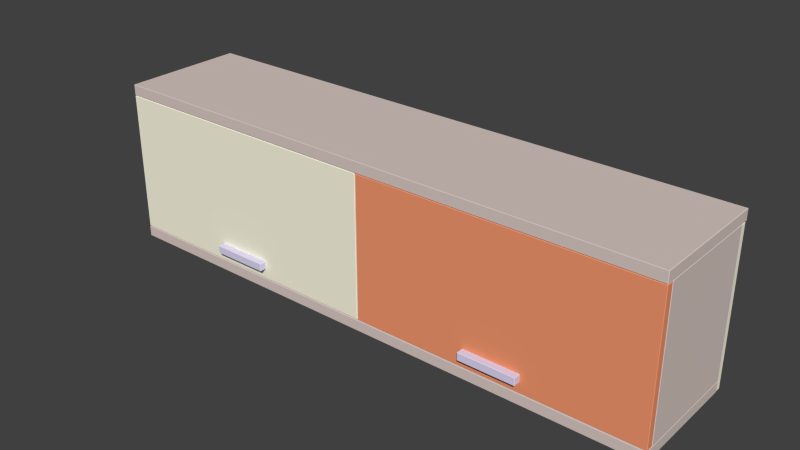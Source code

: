 # Source: ShelfTopBiColor2.blend  (saved by Blender 2.77.0; exported with 4.5.12 LTS)
import bpy
from mathutils import Matrix  # noqa: F401  (used for matrix-valued properties, if any)

bpy.ops.wm.read_factory_settings(use_empty=True)
scene = bpy.context.scene
scene.name = 'Scene'

# ---- collections
col_collection_1 = bpy.data.collections.new('Collection 1'); scene.collection.children.link(col_collection_1)

# ---- materials (node trees are filled in below, after node groups)
mat_st_wood = bpy.data.materials.new('st wood')
mat_st_wood.alpha_threshold = 0.0
mat_st_wood.use_transparent_shadow = False
mat_st_wood.diffuse_color = (0.7098, 0.5961, 0.5608, 1.0)
mat_st_wood.specular_color = (0.898, 0.898, 0.898)
mat_st_wood.roughness = 0.5
mat_st_wood.line_color = (0.0, 0.0, 0.0, 1.0)
mat_w_white = bpy.data.materials.new('w white')
mat_w_white.alpha_threshold = 0.0
mat_w_white.use_transparent_shadow = False
mat_w_white.diffuse_color = (0.9804, 0.9529, 0.7686, 1.0)
mat_w_white.specular_color = (0.898, 0.898, 0.898)
mat_w_white.roughness = 0.5
mat_w_white.line_color = (0.0, 0.0, 0.0, 1.0)
mat_standart_metal = bpy.data.materials.new('standart metal')
mat_standart_metal.alpha_threshold = 0.0
mat_standart_metal.use_transparent_shadow = False
mat_standart_metal.diffuse_color = (0.7373, 0.6941, 0.9098, 1.0)
mat_standart_metal.specular_color = (0.898, 0.898, 0.898)
mat_standart_metal.roughness = 0.5
mat_standart_metal.line_color = (0.0, 0.0, 0.0, 1.0)
mat_wood_ora = bpy.data.materials.new('wood_ora')
mat_wood_ora.alpha_threshold = 0.0
mat_wood_ora.use_transparent_shadow = False
mat_wood_ora.diffuse_color = (0.9059, 0.3137, 0.1569, 1.0)
mat_wood_ora.specular_color = (0.898, 0.898, 0.898)
mat_wood_ora.roughness = 0.5
mat_wood_ora.line_color = (0.0, 0.0, 0.0, 1.0)

# ---- material node trees

# ---- world
world_world = bpy.data.worlds.new('World'); scene.world = world_world
world_world.color = (0.05088, 0.05088, 0.05088)
world_world.use_sun_shadow = False
world_world.sun_shadow_jitter_overblur = 0.0
world_world.cycles.sampling_method = 'NONE'
world_world.cycles.sample_map_resolution = 256

# ---- meshes
me_box130 = bpy.data.meshes.new('Box130')
me_box130.from_pydata([(-155.0, -183.7, -7.0), (155.0, -182.7, -8.0), (-156.0, 182.7, -7.0), (155.0, 182.7, -8.0), (-155.0, -183.7, 7.0), (156.0, -182.7, 7.0), (-156.0, 182.7, 7.0), (155.0, 183.7, 7.0), (-156.0, -182.7, -7.0), (-155.0, -182.7, -8.0), (156.0, -182.7, -7.0), (155.0, -183.7, -7.0), (-155.0, 183.7, -7.0), (-155.0, 182.7, -8.0), (155.0, 183.7, -7.0), (156.0, 182.7, -7.0), (-155.0, -182.7, 8.0), (-156.0, -182.7, 7.0), (155.0, -182.7, 8.0), (155.0, -183.7, 7.0), (-155.0, 182.7, 8.0), (-155.0, 183.7, 7.0), (155.0, 182.7, 8.0), (156.0, 182.7, 7.0), (-155.0, -183.7, -7.0), (-155.0, -182.7, -8.0), (155.0, -182.7, -8.0), (155.0, -183.7, -7.0), (-155.0, 183.7, -7.0), (-155.0, 182.7, -8.0), (155.0, 182.7, -8.0), (155.0, 183.7, -7.0), (-155.0, -183.7, 7.0), (-155.0, -182.7, 8.0), (155.0, -182.7, 8.0), (155.0, -183.7, 7.0), (-155.0, 182.7, 8.0), (-155.0, 183.7, 7.0), (155.0, 183.7, 7.0), (155.0, 182.7, 8.0), (-155.0, 182.7, -8.0), (-155.0, 182.7, -8.0), (-155.0, -182.7, -8.0), (-155.0, 183.7, -7.0), (155.0, 183.7, -7.0), (-155.0, 183.7, -7.0), (155.0, -182.7, -8.0), (155.0, -182.7, -8.0), (155.0, 182.7, -8.0), (155.0, -183.7, -7.0), (-155.0, -183.7, -7.0), (155.0, -183.7, -7.0), (-155.0, -183.7, 7.0), (155.0, -183.7, 7.0), (-155.0, -183.7, 7.0), (155.0, 182.7, 8.0), (155.0, 182.7, 8.0), (155.0, -182.7, 8.0), (155.0, 183.7, 7.0), (-155.0, 183.7, 7.0), (155.0, 183.7, 7.0), (-155.0, -182.7, 8.0), (-155.0, -182.7, 8.0), (-155.0, 182.7, 8.0), (155.0, -183.7, 7.0), (155.0, -183.7, 7.0), (155.0, -183.7, -7.0), (-155.0, -183.7, -7.0), (-155.0, -183.7, -7.0), (-155.0, -183.7, 7.0), (155.0, 183.7, -7.0), (155.0, 183.7, 7.0), (155.0, 183.7, -7.0), (-155.0, 183.7, 7.0), (-155.0, 183.7, 7.0), (-155.0, 183.7, -7.0)], [], [(13, 3, 1), (1, 9, 13), (18, 22, 20), (20, 16, 18), (11, 19, 4), (4, 0, 11), (15, 23, 5), (5, 10, 15), (12, 21, 7), (7, 14, 12), (8, 17, 6), (6, 2, 8), (24, 8, 25), (26, 10, 27), (2, 28, 29), (30, 31, 15), (32, 33, 17), (5, 34, 35), (6, 36, 37), (38, 39, 23), (8, 2, 40), (41, 42, 8), (43, 44, 3), (3, 13, 45), (15, 10, 46), (47, 48, 15), (49, 50, 9), (9, 1, 51), (52, 53, 18), (18, 16, 54), (5, 23, 55), (56, 57, 5), (58, 59, 20), (20, 22, 60), (6, 17, 61), (62, 63, 6), (10, 5, 64), (65, 66, 10), (17, 8, 67), (68, 69, 17), (70, 71, 23), (23, 15, 72), (2, 6, 73), (74, 75, 2)])
_uv = me_box130.uv_layers.new(name='UVMap')
_uv.uv.foreach_set('vector', [0.3762, 1.983, -2.575, 1.983, -2.575, -0.7326, -2.575, -0.7326, 0.3762, -0.7326, 0.3762, 1.983, 3.575, -0.7333, 3.575, 1.982, 0.6238, 1.982, 0.6238, 1.982, 0.6238, -0.7333, 3.575, -0.7333, 3.575, -5.285, 3.575, -5.156, 0.6238, -5.156, 0.6238, -5.156, 0.6238, -5.285, 3.575, -5.285, 1.983, -5.277, 1.982, -5.147, -0.7333, -5.156, -0.7333, -5.156, -0.7327, -5.285, 1.983, -5.277, 0.3762, -5.277, 0.3762, -5.147, -2.575, -5.147, -2.575, -5.147, -2.575, -5.277, 0.3762, -5.277, 1.733, -5.285, 1.733, -5.156, -0.982, -5.147, -0.982, -5.147, -0.9827, -5.277, 1.733, -5.285, 1.74, -5.285, 1.733, -5.285, 1.733, -5.295, -0.7326, -5.295, -0.7327, -5.285, -0.7401, -5.285, -0.9827, -5.277, -0.9901, -5.277, -0.9827, -5.286, 1.983, -5.286, 1.99, -5.277, 1.983, -5.277, 1.741, -5.156, 1.733, -5.147, 1.733, -5.156, -0.7333, -5.156, -0.7333, -5.147, -0.7407, -5.156, -0.982, -5.147, -0.982, -5.138, -0.9894, -5.147, 1.989, -5.147, 1.982, -5.138, 1.982, -5.147, 1.733, -5.285, -0.9827, -5.277, -0.9827, -5.286, -0.9827, -5.286, 1.733, -5.295, 1.733, -5.285, 0.3762, 1.99, -2.575, 1.99, -2.575, 1.983, -2.575, 1.983, 0.3762, 1.983, 0.3762, 1.99, 1.983, -5.277, -0.7327, -5.285, -0.7326, -5.295, -0.7326, -5.295, 1.983, -5.286, 1.983, -5.277, -2.575, -0.7401, 0.3762, -0.7401, 0.3762, -0.7326, 0.3762, -0.7326, -2.575, -0.7326, -2.575, -0.7401, 0.6238, -0.7407, 3.575, -0.7407, 3.575, -0.7333, 3.575, -0.7333, 0.6238, -0.7333, 0.6238, -0.7407, -0.7333, -5.156, 1.982, -5.147, 1.982, -5.138, 1.982, -5.138, -0.7333, -5.147, -0.7333, -5.156, 3.575, 1.989, 0.6238, 1.989, 0.6238, 1.982, 0.6238, 1.982, 3.575, 1.982, 3.575, 1.989, -0.982, -5.147, 1.733, -5.156, 1.733, -5.147, 1.733, -5.147, -0.982, -5.138, -0.982, -5.147, -0.7327, -5.285, -0.7333, -5.156, -0.7407, -5.156, -0.7407, -5.156, -0.7401, -5.285, -0.7327, -5.285, 1.733, -5.156, 1.733, -5.285, 1.74, -5.285, 1.74, -5.285, 1.741, -5.156, 1.733, -5.156, 1.99, -5.277, 1.989, -5.147, 1.982, -5.147, 1.982, -5.147, 1.983, -5.277, 1.99, -5.277, -0.9827, -5.277, -0.982, -5.147, -0.9894, -5.147, -0.9894, -5.147, -0.9901, -5.277, -0.9827, -5.277])
me_box130.materials.append(mat_st_wood)
me_box130.use_remesh_preserve_volume = False
me_box130.use_remesh_preserve_attributes = False
me_box130.use_mirror_vertex_groups = False
me_box130.update()
me_box129 = bpy.data.meshes.new('Box129')
me_box129.from_pydata([(-155.0, -183.7, -7.0), (155.0, -182.7, -8.0), (-156.0, 182.7, -7.0), (155.0, 182.7, -8.0), (-155.0, -183.7, 7.0), (156.0, -182.7, 7.0), (-156.0, 182.7, 7.0), (155.0, 183.7, 7.0), (-156.0, -182.7, -7.0), (-155.0, -182.7, -8.0), (156.0, -182.7, -7.0), (155.0, -183.7, -7.0), (-155.0, 183.7, -7.0), (-155.0, 182.7, -8.0), (155.0, 183.7, -7.0), (156.0, 182.7, -7.0), (-155.0, -182.7, 8.0), (-156.0, -182.7, 7.0), (155.0, -182.7, 8.0), (155.0, -183.7, 7.0), (-155.0, 182.7, 8.0), (-155.0, 183.7, 7.0), (155.0, 182.7, 8.0), (156.0, 182.7, 7.0), (-155.0, -183.7, -7.0), (-155.0, -182.7, -8.0), (155.0, -182.7, -8.0), (155.0, -183.7, -7.0), (-155.0, 183.7, -7.0), (-155.0, 182.7, -8.0), (155.0, 182.7, -8.0), (155.0, 183.7, -7.0), (-155.0, -183.7, 7.0), (-155.0, -182.7, 8.0), (155.0, -182.7, 8.0), (155.0, -183.7, 7.0), (-155.0, 182.7, 8.0), (-155.0, 183.7, 7.0), (155.0, 183.7, 7.0), (155.0, 182.7, 8.0), (-155.0, 182.7, -8.0), (-155.0, 182.7, -8.0), (-155.0, -182.7, -8.0), (-155.0, 183.7, -7.0), (155.0, 183.7, -7.0), (-155.0, 183.7, -7.0), (155.0, -182.7, -8.0), (155.0, -182.7, -8.0), (155.0, 182.7, -8.0), (155.0, -183.7, -7.0), (-155.0, -183.7, -7.0), (155.0, -183.7, -7.0), (-155.0, -183.7, 7.0), (155.0, -183.7, 7.0), (-155.0, -183.7, 7.0), (155.0, 182.7, 8.0), (155.0, 182.7, 8.0), (155.0, -182.7, 8.0), (155.0, 183.7, 7.0), (-155.0, 183.7, 7.0), (155.0, 183.7, 7.0), (-155.0, -182.7, 8.0), (-155.0, -182.7, 8.0), (-155.0, 182.7, 8.0), (155.0, -183.7, 7.0), (155.0, -183.7, 7.0), (155.0, -183.7, -7.0), (-155.0, -183.7, -7.0), (-155.0, -183.7, -7.0), (-155.0, -183.7, 7.0), (155.0, 183.7, -7.0), (155.0, 183.7, 7.0), (155.0, 183.7, -7.0), (-155.0, 183.7, 7.0), (-155.0, 183.7, 7.0), (-155.0, 183.7, -7.0)], [], [(13, 3, 1), (1, 9, 13), (18, 22, 20), (20, 16, 18), (11, 19, 4), (4, 0, 11), (15, 23, 5), (5, 10, 15), (12, 21, 7), (7, 14, 12), (8, 17, 6), (6, 2, 8), (24, 8, 25), (26, 10, 27), (2, 28, 29), (30, 31, 15), (32, 33, 17), (5, 34, 35), (6, 36, 37), (38, 39, 23), (8, 2, 40), (41, 42, 8), (43, 44, 3), (3, 13, 45), (15, 10, 46), (47, 48, 15), (49, 50, 9), (9, 1, 51), (52, 53, 18), (18, 16, 54), (5, 23, 55), (56, 57, 5), (58, 59, 20), (20, 22, 60), (6, 17, 61), (62, 63, 6), (10, 5, 64), (65, 66, 10), (17, 8, 67), (68, 69, 17), (70, 71, 23), (23, 15, 72), (2, 6, 73), (74, 75, 2)])
_uv = me_box129.uv_layers.new(name='UVMap')
_uv.uv.foreach_set('vector', [0.3762, 1.927, -2.575, 1.927, -2.575, -0.7885, -2.575, -0.7885, 0.3762, -0.7885, 0.3762, 1.927, 3.575, -0.7892, 3.575, 1.926, 0.6238, 1.926, 0.6238, 1.926, 0.6238, -0.7892, 3.575, -0.7892, 3.575, 6.148, 3.575, 6.277, 0.6238, 6.277, 0.6238, 6.277, 0.6238, 6.148, 3.575, 6.148, 1.927, 6.157, 1.926, 6.286, -0.7892, 6.277, -0.7892, 6.277, -0.7886, 6.148, 1.927, 6.157, 0.3762, 6.157, 0.3762, 6.286, -2.575, 6.286, -2.575, 6.286, -2.575, 6.157, 0.3762, 6.157, 1.789, 6.148, 1.789, 6.277, -0.9261, 6.286, -0.9261, 6.286, -0.9267, 6.157, 1.789, 6.148, 1.796, 6.148, 1.789, 6.148, 1.789, 6.139, -0.7885, 6.139, -0.7886, 6.148, -0.796, 6.148, -0.9267, 6.157, -0.9342, 6.157, -0.9268, 6.147, 1.927, 6.147, 1.934, 6.157, 1.927, 6.157, 1.797, 6.277, 1.789, 6.287, 1.789, 6.277, -0.7892, 6.277, -0.7892, 6.287, -0.7966, 6.277, -0.9261, 6.286, -0.9261, 6.295, -0.9335, 6.286, 1.934, 6.286, 1.926, 6.295, 1.926, 6.286, 1.789, 6.148, -0.9267, 6.157, -0.9268, 6.147, -0.9268, 6.147, 1.789, 6.139, 1.789, 6.148, 0.3762, 1.934, -2.575, 1.934, -2.575, 1.927, -2.575, 1.927, 0.3762, 1.927, 0.3762, 1.934, 1.927, 6.157, -0.7886, 6.148, -0.7885, 6.139, -0.7885, 6.139, 1.927, 6.147, 1.927, 6.157, -2.575, -0.796, 0.3762, -0.796, 0.3762, -0.7885, 0.3762, -0.7885, -2.575, -0.7885, -2.575, -0.796, 0.6238, -0.7966, 3.575, -0.7966, 3.575, -0.7892, 3.575, -0.7892, 0.6238, -0.7892, 0.6238, -0.7966, -0.7892, 6.277, 1.926, 6.286, 1.926, 6.295, 1.926, 6.295, -0.7892, 6.287, -0.7892, 6.277, 3.575, 1.934, 0.6238, 1.934, 0.6238, 1.926, 0.6238, 1.926, 3.575, 1.926, 3.575, 1.934, -0.9261, 6.286, 1.789, 6.277, 1.789, 6.287, 1.789, 6.287, -0.9261, 6.295, -0.9261, 6.286, -0.7886, 6.148, -0.7892, 6.277, -0.7966, 6.277, -0.7966, 6.277, -0.796, 6.148, -0.7886, 6.148, 1.789, 6.277, 1.789, 6.148, 1.796, 6.148, 1.796, 6.148, 1.797, 6.277, 1.789, 6.277, 1.934, 6.157, 1.934, 6.286, 1.926, 6.286, 1.926, 6.286, 1.927, 6.157, 1.934, 6.157, -0.9267, 6.157, -0.9261, 6.286, -0.9335, 6.286, -0.9335, 6.286, -0.9342, 6.157, -0.9267, 6.157])
me_box129.materials.append(mat_st_wood)
me_box129.use_remesh_preserve_volume = False
me_box129.use_remesh_preserve_attributes = False
me_box129.use_mirror_vertex_groups = False
me_box129.update()
me_box127 = bpy.data.meshes.new('Box127')
me_box127.from_pydata([(-312.0, -8.0, -323.0), (312.0, -7.0, -324.0), (-313.0, 7.0, -323.0), (312.0, 7.0, -324.0), (-312.0, -8.0, 323.0), (313.0, -7.0, 323.0), (-313.0, 7.0, 323.0), (312.0, 8.0, 323.0), (-313.0, -7.0, -323.0), (-312.0, -7.0, -324.0), (313.0, -7.0, -323.0), (312.0, -8.0, -323.0), (-312.0, 8.0, -323.0), (-312.0, 7.0, -324.0), (312.0, 8.0, -323.0), (313.0, 7.0, -323.0), (-312.0, -7.0, 324.0), (-313.0, -7.0, 323.0), (312.0, -7.0, 324.0), (312.0, -8.0, 323.0), (-312.0, 7.0, 324.0), (-312.0, 8.0, 323.0), (312.0, 7.0, 324.0), (313.0, 7.0, 323.0), (-313.0, -7.0, -323.0), (-312.0, -7.0, -324.0), (312.0, -7.0, -324.0), (313.0, -7.0, -323.0), (-313.0, 7.0, -323.0), (-312.0, 7.0, -324.0), (312.0, 7.0, -324.0), (313.0, 7.0, -323.0), (-312.0, -7.0, 324.0), (-313.0, -7.0, 323.0), (313.0, -7.0, 323.0), (312.0, -7.0, 324.0), (-313.0, 7.0, 323.0), (-312.0, 7.0, 324.0), (312.0, 7.0, 324.0), (313.0, 7.0, 323.0), (-313.0, -7.0, -323.0), (-313.0, 7.0, -323.0), (-313.0, 7.0, -323.0), (-312.0, 7.0, -324.0), (312.0, 7.0, -324.0), (-312.0, 7.0, -324.0), (313.0, 7.0, -323.0), (313.0, -7.0, -323.0), (313.0, -7.0, -323.0), (312.0, -7.0, -324.0), (-312.0, -7.0, -324.0), (312.0, -7.0, -324.0), (-312.0, -7.0, 324.0), (312.0, -7.0, 324.0), (-312.0, -7.0, 324.0), (313.0, -7.0, 323.0), (313.0, 7.0, 323.0), (313.0, 7.0, 323.0), (312.0, 7.0, 324.0), (-312.0, 7.0, 324.0), (312.0, 7.0, 324.0), (-313.0, 7.0, 323.0), (-313.0, -7.0, 323.0), (-313.0, -7.0, 323.0), (313.0, -7.0, -323.0), (313.0, -7.0, 323.0), (313.0, -7.0, 323.0), (-313.0, -7.0, 323.0), (-313.0, -7.0, -323.0), (-313.0, -7.0, -323.0), (313.0, 7.0, -323.0), (313.0, 7.0, 323.0), (313.0, 7.0, -323.0), (-313.0, 7.0, -323.0), (-313.0, 7.0, 323.0), (-313.0, 7.0, 323.0)], [], [(3, 1, 9), (9, 13, 3), (22, 20, 16), (16, 18, 22), (0, 19, 4), (0, 11, 19), (23, 5, 10), (10, 15, 23), (21, 7, 14), (14, 12, 21), (17, 6, 2), (2, 8, 17), (0, 24, 25), (26, 27, 11), (28, 12, 29), (30, 14, 31), (4, 32, 33), (34, 35, 19), (36, 37, 21), (7, 38, 39), (9, 40, 41), (42, 13, 9), (43, 12, 14), (14, 44, 45), (3, 46, 47), (48, 1, 3), (0, 49, 11), (0, 50, 51), (52, 4, 19), (19, 53, 54), (18, 55, 56), (57, 22, 18), (58, 7, 21), (21, 59, 60), (20, 61, 62), (63, 16, 20), (11, 64, 65), (66, 19, 11), (4, 67, 68), (69, 0, 4), (70, 14, 7), (7, 71, 72), (12, 73, 74), (75, 21, 12)])
_uv = me_box127.uv_layers.new(name='UVMap')
_uv.uv.foreach_set('vector', [-1.133, 0.5145, -0.9731, 0.514, -0.9449, 6.286, -0.9449, 6.286, -1.105, 6.287, -1.133, 0.5145, 2.133, 0.5145, 2.105, 6.287, 1.945, 6.286, 1.945, 6.286, 1.973, 0.514, 2.133, 0.5145, -2.575, 6.286, 3.575, 0.514, 3.575, 6.286, -2.575, 6.286, -2.575, 0.514, 3.575, 0.514, -2.575, 2.133, -2.575, 1.973, 3.575, 1.973, 3.575, 1.973, 3.575, 2.133, -2.575, 2.133, -2.575, 6.287, -2.575, 0.5145, 3.575, 0.5145, 3.575, 0.5145, 3.575, 6.287, -2.575, 6.287, 3.575, 1.945, 3.575, 2.105, -2.575, 2.105, -2.575, 2.105, -2.575, 1.945, 3.575, 1.945, -2.575, 6.286, -2.575, 6.295, -2.584, 6.286, -2.584, 0.514, -2.575, 0.5047, -2.575, 0.514, 3.575, 6.296, 3.575, 6.287, 3.584, 6.287, 3.584, 0.5145, 3.575, 0.5145, 3.575, 0.5053, 3.575, 6.286, 3.584, 6.286, 3.575, 6.295, 3.575, 0.5047, 3.584, 0.514, 3.575, 0.514, -2.575, 6.296, -2.584, 6.287, -2.575, 6.287, -2.575, 0.5145, -2.584, 0.5145, -2.575, 0.5053, -0.9449, 6.286, -0.9448, 6.295, -1.105, 6.296, -1.105, 6.296, -1.105, 6.287, -0.9449, 6.286, 3.584, 6.287, 3.575, 6.287, 3.575, 0.5145, 3.575, 0.5145, 3.584, 0.5145, 3.584, 6.287, -1.133, 0.5145, -1.133, 0.5053, -0.9731, 0.5047, -0.9731, 0.5047, -0.9731, 0.514, -1.133, 0.5145, -2.575, 6.286, -2.584, 0.514, -2.575, 0.514, -2.575, 6.286, -2.584, 6.286, -2.584, 0.514, 3.584, 6.286, 3.575, 6.286, 3.575, 0.514, 3.575, 0.514, 3.584, 0.514, 3.584, 6.286, 1.973, 0.514, 1.973, 0.5047, 2.133, 0.5053, 2.133, 0.5053, 2.133, 0.5145, 1.973, 0.514, -2.584, 0.5145, -2.575, 0.5145, -2.575, 6.287, -2.575, 6.287, -2.584, 6.287, -2.584, 0.5145, 2.105, 6.287, 2.105, 6.296, 1.945, 6.295, 1.945, 6.295, 1.945, 6.286, 2.105, 6.287, -2.575, 0.514, -2.575, 0.5047, 3.575, 0.5047, 3.575, 0.5047, 3.575, 0.514, -2.575, 0.514, 3.575, 6.286, 3.575, 6.295, -2.575, 6.295, -2.575, 6.295, -2.575, 6.286, 3.575, 6.286, 3.575, 0.5053, 3.575, 0.5145, -2.575, 0.5145, -2.575, 0.5145, -2.575, 0.5053, 3.575, 0.5053, 3.575, 6.287, 3.575, 6.296, -2.575, 6.296, -2.575, 6.296, -2.575, 6.287, 3.575, 6.287])
me_box127.materials.append(mat_w_white)
me_box127.use_remesh_preserve_volume = False
me_box127.use_remesh_preserve_attributes = False
me_box127.use_mirror_vertex_groups = False
me_box127.update()
me_box123 = bpy.data.meshes.new('Box123')
me_box123.from_pydata([(7.819, -62.5, -8.0), (8.819, 61.5, -8.0), (8.819, -61.5, 7.0), (7.819, 62.5, 7.0), (-1.097, -50.13, -8.0), (-1.097, 50.13, -8.0), (8.819, 50.13, -8.0), (8.819, -50.13, -8.0), (8.819, -50.13, 7.0), (7.819, 50.13, 8.0), (-1.097, -50.13, 4.044), (-1.097, 50.13, 4.044), (-8.819, -50.13, -8.0), (-7.819, -62.5, -8.0), (-7.819, -61.5, 8.0), (-7.819, -50.13, 8.0), (-7.819, 50.13, 8.0), (-7.819, 62.5, 7.0), (-7.819, 62.5, -8.0), (-8.819, 50.13, -8.0), (-8.819, 50.13, 4.044), (-8.819, -50.13, 4.044), (8.819, -61.5, -8.0), (7.819, 62.5, -8.0), (7.819, -61.5, 8.0), (7.819, -62.5, 7.0), (7.819, 61.5, 8.0), (8.819, 61.5, 7.0), (7.819, -50.13, 8.0), (8.819, 50.13, 7.0), (-8.819, -61.5, -8.0), (-8.819, -61.5, 7.0), (-7.819, -62.5, 7.0), (-8.819, -50.13, 7.0), (-8.819, 50.13, 7.0), (-8.819, 61.5, 7.0), (-7.819, 61.5, 8.0), (-8.819, 61.5, -8.0), (8.819, 50.13, -8.0), (8.819, -50.13, -8.0), (8.819, 50.13, -8.0), (-1.097, -50.13, -8.0), (-1.097, 50.13, -8.0), (-1.097, -50.13, -8.0), (8.819, 50.13, -8.0), (8.819, -50.13, -8.0), (8.819, -50.13, -8.0), (8.819, -61.5, -8.0), (-8.819, -61.5, -8.0), (-8.819, -61.5, -8.0), (-8.819, -61.5, -8.0), (-8.819, -50.13, -8.0), (-7.819, -62.5, -8.0), (-7.819, -62.5, -8.0), (7.819, -62.5, -8.0), (-8.819, 50.13, -8.0), (-8.819, 61.5, -8.0), (-7.819, 62.5, -8.0), (-8.819, 50.13, -8.0), (-7.819, 62.5, -8.0), (-7.819, 62.5, -8.0), (8.819, 61.5, -8.0), (-7.819, 62.5, -8.0), (7.819, 62.5, -8.0), (8.819, 61.5, -8.0), (-7.819, 62.5, -8.0), (-1.097, 50.13, -8.0), (-1.097, 50.13, 4.044), (-8.819, 50.13, 4.044), (-8.819, 50.13, 4.044), (-8.819, 50.13, -8.0), (-1.097, 50.13, -8.0), (-1.097, 50.13, 4.044), (-1.097, -50.13, 4.044), (-8.819, -50.13, 4.044), (-8.819, -50.13, 4.044), (-8.819, 50.13, 4.044), (-1.097, 50.13, 4.044), (-1.097, -50.13, 4.044), (-1.097, -50.13, -8.0), (-8.819, -50.13, -8.0), (-8.819, -50.13, -8.0), (-8.819, -50.13, 4.044), (-1.097, -50.13, 4.044), (8.819, -61.5, 7.0), (7.819, -62.5, 7.0), (7.819, 62.5, 7.0), (8.819, 61.5, 7.0), (-8.819, -61.5, 7.0), (-7.819, -62.5, 7.0), (-7.819, 62.5, 7.0), (-8.819, 61.5, 7.0), (-7.819, -62.5, 7.0), (7.819, -62.5, 7.0), (7.819, -62.5, 7.0), (8.819, -61.5, 7.0), (8.819, -50.13, 7.0), (8.819, -50.13, 7.0), (7.819, 62.5, 7.0), (-7.819, 62.5, 7.0), (-7.819, 62.5, 7.0), (7.819, -62.5, -8.0), (7.819, -62.5, 7.0), (7.819, -62.5, -8.0), (7.819, 62.5, -8.0), (7.819, 62.5, 7.0), (7.819, 62.5, 7.0), (8.819, -50.13, 7.0), (8.819, 50.13, 7.0), (8.819, 50.13, 7.0), (8.819, 50.13, 7.0), (8.819, 61.5, 7.0), (8.819, 61.5, 7.0), (-7.819, -62.5, -8.0), (-7.819, -62.5, 7.0), (-7.819, -62.5, 7.0), (-8.819, -61.5, 7.0), (-8.819, -50.13, 7.0), (-8.819, -61.5, 7.0), (-8.819, -50.13, 7.0), (-8.819, 50.13, 7.0), (-8.819, -50.13, 7.0), (-8.819, 50.13, 7.0), (-8.819, 61.5, 7.0), (-8.819, 50.13, 7.0), (-7.819, 62.5, 7.0), (-7.819, 62.5, -8.0), (-7.819, 62.5, -8.0)], [], [(5, 6, 7), (7, 4, 5), (38, 29, 8), (8, 39, 40), (41, 10, 11), (11, 42, 43), (1, 27, 29), (29, 44, 1), (2, 22, 45), (46, 8, 2), (30, 31, 33), (30, 33, 21), (12, 30, 21), (35, 37, 19), (35, 19, 20), (34, 35, 20), (33, 34, 20), (20, 21, 33), (0, 7, 47), (0, 4, 7), (0, 13, 48), (4, 0, 49), (4, 50, 51), (25, 32, 52), (53, 54, 25), (28, 15, 14), (14, 24, 28), (9, 16, 15), (15, 28, 9), (26, 36, 16), (16, 9, 26), (23, 18, 17), (17, 3, 23), (55, 56, 57), (5, 58, 59), (6, 5, 60), (61, 6, 62), (63, 64, 65), (66, 67, 68), (69, 70, 71), (72, 73, 74), (75, 76, 77), (78, 79, 80), (81, 82, 83), (84, 24, 85), (86, 26, 87), (14, 88, 89), (90, 91, 36), (14, 92, 93), (94, 24, 14), (24, 95, 96), (97, 28, 24), (26, 98, 99), (100, 36, 26), (101, 22, 2), (2, 102, 103), (1, 104, 105), (106, 27, 1), (28, 107, 108), (109, 9, 28), (9, 110, 111), (112, 26, 9), (30, 113, 114), (115, 31, 30), (116, 14, 15), (15, 117, 118), (119, 15, 16), (16, 120, 121), (122, 16, 36), (36, 123, 124), (35, 125, 126), (127, 37, 35)])
_uv = me_box123.uv_layers.new(name='UVMap')
_uv.uv.foreach_set('vector', [0.09297, -1.941, -0.00142, -1.941, -0.00142, -2.868, -0.00142, -2.868, 0.09297, -2.868, 0.09297, -1.941, -0.9498, -1.941, -1.121, -1.941, -1.117, -2.869, -1.117, -2.869, -0.9453, -2.868, -0.9498, -1.941, 1.945, -2.868, 2.083, -2.869, 2.087, -1.941, 2.087, -1.941, 1.95, -1.941, 1.945, -2.868, -0.9503, -1.835, -1.122, -1.836, -1.121, -1.941, -1.121, -1.941, -0.9498, -1.941, -0.9503, -1.835, -1.116, -2.974, -0.9447, -2.973, -0.9453, -2.868, -0.9453, -2.868, -1.117, -2.869, -1.116, -2.974, 1.945, -2.973, 2.116, -2.974, 2.117, -2.869, 1.945, -2.973, 2.117, -2.869, 2.083, -2.869, 1.945, -2.868, 1.945, -2.973, 2.083, -2.869, 2.122, -1.836, 1.95, -1.835, 1.95, -1.941, 2.122, -1.836, 1.95, -1.941, 2.087, -1.941, 2.121, -1.941, 2.122, -1.836, 2.087, -1.941, 2.117, -2.869, 2.121, -1.941, 2.087, -1.941, 2.087, -1.941, 2.083, -2.869, 2.117, -2.869, 0.008099, -2.983, -0.00142, -2.868, -0.00142, -2.973, 0.008099, -2.983, 0.09297, -2.868, -0.00142, -2.868, 0.008099, -2.983, 0.157, -2.983, 0.1665, -2.973, 0.09297, -2.868, 0.008099, -2.983, 0.1665, -2.973, 0.09297, -2.868, 0.1665, -2.973, 0.1665, -2.868, 0.008099, -1.116, 0.157, -1.116, 0.157, -0.9447, 0.157, -0.9447, 0.008099, -0.9447, 0.008099, -1.116, 0.9919, -2.869, 0.843, -2.869, 0.843, -2.974, 0.843, -2.974, 0.9919, -2.974, 0.9919, -2.869, 0.9919, -1.941, 0.843, -1.941, 0.843, -2.869, 0.843, -2.869, 0.9919, -2.869, 0.9919, -1.941, 0.9919, -1.836, 0.843, -1.836, 0.843, -1.941, 0.843, -1.941, 0.9919, -1.941, 0.9919, -1.836, 0.9919, -0.9504, 0.843, -0.9504, 0.843, -1.122, 0.843, -1.122, 0.9919, -1.122, 0.9919, -0.9504, 0.1665, -1.941, 0.1665, -1.835, 0.157, -1.826, 0.09297, -1.941, 0.1665, -1.941, 0.157, -1.826, -0.00142, -1.941, 0.09297, -1.941, 0.157, -1.826, -0.00142, -1.835, -0.00142, -1.941, 0.157, -1.826, 0.008099, -1.826, -0.00142, -1.835, 0.157, -1.826, 0.09297, -0.9498, 0.09297, -1.087, 0.1665, -1.087, 0.1665, -1.087, 0.1665, -0.9498, 0.09297, -0.9498, 0.09297, -1.941, 0.09297, -2.869, 0.1665, -2.869, 0.1665, -2.869, 0.1665, -1.941, 0.09297, -1.941, 0.907, -1.083, 0.907, -0.9453, 0.8335, -0.9453, 0.8335, -0.9453, 0.8335, -1.083, 0.907, -1.083, 1.001, -2.974, 0.9919, -2.974, 0.9919, -2.983, 0.9919, -1.827, 0.9919, -1.836, 1.001, -1.836, 0.843, -2.974, 0.8335, -2.974, 0.843, -2.983, 0.843, -1.827, 0.8335, -1.836, 0.843, -1.836, 0.843, -2.974, 0.843, -2.983, 0.9919, -2.983, 0.9919, -2.983, 0.9919, -2.974, 0.843, -2.974, 0.9919, -2.974, 1.001, -2.974, 1.001, -2.869, 1.001, -2.869, 0.9919, -2.869, 0.9919, -2.974, 0.9919, -1.836, 0.9919, -1.827, 0.843, -1.827, 0.843, -1.827, 0.843, -1.836, 0.9919, -1.836, -0.9447, -2.983, -0.9447, -2.973, -1.116, -2.974, -1.116, -2.974, -1.116, -2.983, -0.9447, -2.983, -0.9503, -1.835, -0.9504, -1.826, -1.122, -1.827, -1.122, -1.827, -1.122, -1.836, -0.9503, -1.835, 0.9919, -2.869, 1.001, -2.869, 1.001, -1.941, 1.001, -1.941, 0.9919, -1.941, 0.9919, -2.869, 0.9919, -1.941, 1.001, -1.941, 1.001, -1.836, 1.001, -1.836, 0.9919, -1.836, 0.9919, -1.941, 1.945, -2.973, 1.945, -2.983, 2.116, -2.983, 2.116, -2.983, 2.116, -2.974, 1.945, -2.973, 0.8335, -2.974, 0.843, -2.974, 0.843, -2.869, 0.843, -2.869, 0.8335, -2.869, 0.8335, -2.974, 0.8335, -2.869, 0.843, -2.869, 0.843, -1.941, 0.843, -1.941, 0.8335, -1.941, 0.8335, -2.869, 0.8335, -1.941, 0.843, -1.941, 0.843, -1.836, 0.843, -1.836, 0.8335, -1.836, 0.8335, -1.941, 2.122, -1.836, 2.122, -1.827, 1.95, -1.826, 1.95, -1.826, 1.95, -1.835, 2.122, -1.836])
me_box123.materials.append(mat_standart_metal)
me_box123.use_remesh_preserve_volume = False
me_box123.use_remesh_preserve_attributes = False
me_box123.use_mirror_vertex_groups = False
me_box123.update()
me_box122 = bpy.data.meshes.new('Box122')
me_box122.from_pydata([(-154.0, -312.5, -7.0), (154.0, -311.5, -8.0), (-155.0, 311.5, -7.0), (154.0, 311.5, -8.0), (-154.0, -312.5, 7.0), (155.0, -311.5, 7.0), (-155.0, 311.5, 7.0), (154.0, 312.5, 7.0), (-155.0, -311.5, -7.0), (-154.0, -311.5, -8.0), (155.0, -311.5, -7.0), (154.0, -312.5, -7.0), (-154.0, 312.5, -7.0), (-154.0, 311.5, -8.0), (154.0, 312.5, -7.0), (155.0, 311.5, -7.0), (-154.0, -311.5, 8.0), (-155.0, -311.5, 7.0), (154.0, -311.5, 8.0), (154.0, -312.5, 7.0), (-154.0, 311.5, 8.0), (-154.0, 312.5, 7.0), (154.0, 311.5, 8.0), (155.0, 311.5, 7.0), (-154.0, -312.5, -7.0), (-155.0, -311.5, -7.0), (155.0, -311.5, -7.0), (154.0, -312.5, -7.0), (-155.0, 311.5, -7.0), (-154.0, 312.5, -7.0), (154.0, 312.5, -7.0), (155.0, 311.5, -7.0), (-154.0, -312.5, 7.0), (-155.0, -311.5, 7.0), (155.0, -311.5, 7.0), (154.0, -312.5, 7.0), (-155.0, 311.5, 7.0), (-154.0, 312.5, 7.0), (154.0, 312.5, 7.0), (155.0, 311.5, 7.0), (-155.0, -311.5, -7.0), (-155.0, 311.5, -7.0), (-155.0, -311.5, -7.0), (-154.0, 312.5, -7.0), (154.0, 312.5, -7.0), (-154.0, 312.5, -7.0), (155.0, 311.5, -7.0), (155.0, -311.5, -7.0), (155.0, 311.5, -7.0), (154.0, -312.5, -7.0), (-154.0, -312.5, -7.0), (154.0, -312.5, -7.0), (-154.0, -312.5, 7.0), (154.0, -312.5, 7.0), (-154.0, -312.5, 7.0), (155.0, -311.5, 7.0), (155.0, 311.5, 7.0), (155.0, -311.5, 7.0), (154.0, 312.5, 7.0), (-154.0, 312.5, 7.0), (154.0, 312.5, 7.0), (-155.0, 311.5, 7.0), (-155.0, -311.5, 7.0), (-155.0, 311.5, 7.0), (154.0, -312.5, 7.0), (154.0, -312.5, 7.0), (154.0, -312.5, -7.0), (-154.0, -312.5, -7.0), (-154.0, -312.5, -7.0), (-154.0, -312.5, 7.0), (154.0, 312.5, -7.0), (154.0, 312.5, 7.0), (154.0, 312.5, -7.0), (-154.0, 312.5, 7.0), (-154.0, 312.5, 7.0), (-154.0, 312.5, -7.0)], [], [(13, 3, 1), (1, 9, 13), (18, 22, 20), (20, 16, 18), (11, 19, 4), (4, 0, 11), (15, 23, 5), (5, 10, 15), (12, 21, 7), (7, 14, 12), (8, 17, 6), (6, 2, 8), (24, 25, 9), (1, 26, 27), (28, 29, 13), (3, 30, 31), (32, 16, 33), (34, 18, 35), (36, 20, 37), (38, 22, 39), (40, 41, 13), (13, 9, 42), (43, 44, 3), (3, 13, 45), (46, 47, 1), (1, 3, 48), (49, 50, 9), (9, 1, 51), (52, 53, 18), (18, 16, 54), (55, 56, 22), (22, 18, 57), (58, 59, 20), (20, 22, 60), (61, 62, 16), (16, 20, 63), (10, 5, 64), (65, 66, 10), (17, 8, 67), (68, 69, 17), (70, 71, 23), (23, 15, 72), (2, 6, 73), (74, 75, 2)])
_uv = me_box122.uv_layers.new(name='UVMap')
_uv.uv.foreach_set('vector', [0.3661, 0.4779, -2.566, 0.4779, -2.566, -5.286, -2.566, -5.286, 0.3661, -5.286, 0.3661, 0.4779, 3.566, -5.286, 3.566, 0.4773, 0.6339, 0.4773, 0.6339, 0.4773, 0.6339, -5.286, 3.566, -5.286, -2.566, -0.7695, -2.566, -0.9295, 0.3661, -0.9295, 0.3661, -0.9295, 0.3661, -0.7695, -2.566, -0.7695, -0.7977, 0.4779, -0.9577, 0.4774, -0.9295, -5.286, -0.9295, -5.286, -0.7696, -5.286, -0.7977, 0.4779, 0.6339, -0.7978, 0.6339, -0.9577, 3.566, -0.9577, 3.566, -0.9577, 3.566, -0.7978, 0.6339, -0.7978, 1.77, -5.286, 1.93, -5.286, 1.958, 0.4774, 1.958, 0.4774, 1.798, 0.4779, 1.77, -5.286, 0.3661, -5.295, 0.3756, -5.286, 0.3661, -5.286, -2.566, -5.286, -2.575, -5.286, -2.566, -5.295, 0.3756, 0.4779, 0.3661, 0.4871, 0.3661, 0.4779, -2.566, 0.4779, -2.566, 0.4871, -2.575, 0.4779, 0.6339, -5.295, 0.6339, -5.286, 0.6244, -5.286, 3.575, -5.286, 3.566, -5.286, 3.566, -5.295, 0.6244, 0.4774, 0.6339, 0.4773, 0.6339, 0.4866, 3.566, 0.4866, 3.566, 0.4773, 3.575, 0.4774, 0.3756, -5.286, 0.3756, 0.4779, 0.3661, 0.4779, 0.3661, 0.4779, 0.3661, -5.286, 0.3756, -5.286, 0.3661, 0.4871, -2.566, 0.4871, -2.566, 0.4779, -2.566, 0.4779, 0.3661, 0.4779, 0.3661, 0.4871, -2.575, 0.4779, -2.575, -5.286, -2.566, -5.286, -2.566, -5.286, -2.566, 0.4779, -2.575, 0.4779, -2.566, -5.295, 0.3661, -5.295, 0.3661, -5.286, 0.3661, -5.286, -2.566, -5.286, -2.566, -5.295, 0.6339, -5.295, 3.566, -5.295, 3.566, -5.286, 3.566, -5.286, 0.6339, -5.286, 0.6339, -5.295, 3.575, -5.286, 3.575, 0.4774, 3.566, 0.4773, 3.566, 0.4773, 3.566, -5.286, 3.575, -5.286, 3.566, 0.4866, 0.6339, 0.4866, 0.6339, 0.4773, 0.6339, 0.4773, 3.566, 0.4773, 3.566, 0.4866, 0.6244, 0.4774, 0.6244, -5.286, 0.6339, -5.286, 0.6339, -5.286, 0.6339, 0.4773, 0.6244, 0.4774, -0.7696, -5.286, -0.9295, -5.286, -0.9295, -5.295, -0.9295, -5.295, -0.7695, -5.295, -0.7696, -5.286, 1.93, -5.286, 1.77, -5.286, 1.77, -5.295, 1.77, -5.295, 1.929, -5.295, 1.93, -5.286, -0.7978, 0.4871, -0.9577, 0.4866, -0.9577, 0.4774, -0.9577, 0.4774, -0.7977, 0.4779, -0.7978, 0.4871, 1.798, 0.4779, 1.958, 0.4774, 1.958, 0.4866, 1.958, 0.4866, 1.798, 0.4871, 1.798, 0.4779])
me_box122.materials.append(mat_wood_ora)
me_box122.use_remesh_preserve_volume = False
me_box122.use_remesh_preserve_attributes = False
me_box122.use_mirror_vertex_groups = False
me_box122.update()
me_box121 = bpy.data.meshes.new('Box121')
me_box121.from_pydata([(-154.0, -312.5, -7.0), (154.0, -311.5, -8.0), (-155.0, 311.5, -7.0), (154.0, 311.5, -8.0), (-154.0, -312.5, 7.0), (155.0, -311.5, 7.0), (-155.0, 311.5, 7.0), (154.0, 312.5, 7.0), (-155.0, -311.5, -7.0), (-154.0, -311.5, -8.0), (155.0, -311.5, -7.0), (154.0, -312.5, -7.0), (-154.0, 312.5, -7.0), (-154.0, 311.5, -8.0), (154.0, 312.5, -7.0), (155.0, 311.5, -7.0), (-154.0, -311.5, 8.0), (-155.0, -311.5, 7.0), (154.0, -311.5, 8.0), (154.0, -312.5, 7.0), (-154.0, 311.5, 8.0), (-154.0, 312.5, 7.0), (154.0, 311.5, 8.0), (155.0, 311.5, 7.0), (-154.0, -312.5, -7.0), (-155.0, -311.5, -7.0), (155.0, -311.5, -7.0), (154.0, -312.5, -7.0), (-155.0, 311.5, -7.0), (-154.0, 312.5, -7.0), (154.0, 312.5, -7.0), (155.0, 311.5, -7.0), (-154.0, -312.5, 7.0), (-155.0, -311.5, 7.0), (155.0, -311.5, 7.0), (154.0, -312.5, 7.0), (-155.0, 311.5, 7.0), (-154.0, 312.5, 7.0), (154.0, 312.5, 7.0), (155.0, 311.5, 7.0), (-155.0, -311.5, -7.0), (-155.0, 311.5, -7.0), (-155.0, -311.5, -7.0), (-154.0, 312.5, -7.0), (154.0, 312.5, -7.0), (-154.0, 312.5, -7.0), (155.0, 311.5, -7.0), (155.0, -311.5, -7.0), (155.0, 311.5, -7.0), (154.0, -312.5, -7.0), (-154.0, -312.5, -7.0), (154.0, -312.5, -7.0), (-154.0, -312.5, 7.0), (154.0, -312.5, 7.0), (-154.0, -312.5, 7.0), (155.0, -311.5, 7.0), (155.0, 311.5, 7.0), (155.0, -311.5, 7.0), (154.0, 312.5, 7.0), (-154.0, 312.5, 7.0), (154.0, 312.5, 7.0), (-155.0, 311.5, 7.0), (-155.0, -311.5, 7.0), (-155.0, 311.5, 7.0), (154.0, -312.5, 7.0), (154.0, -312.5, 7.0), (154.0, -312.5, -7.0), (-154.0, -312.5, -7.0), (-154.0, -312.5, -7.0), (-154.0, -312.5, 7.0), (154.0, 312.5, -7.0), (154.0, 312.5, 7.0), (154.0, 312.5, -7.0), (-154.0, 312.5, 7.0), (-154.0, 312.5, 7.0), (-154.0, 312.5, -7.0)], [], [(13, 3, 1), (1, 9, 13), (18, 22, 20), (20, 16, 18), (11, 19, 4), (4, 0, 11), (15, 23, 5), (5, 10, 15), (12, 21, 7), (7, 14, 12), (8, 17, 6), (6, 2, 8), (24, 25, 9), (1, 26, 27), (28, 29, 13), (3, 30, 31), (32, 16, 33), (34, 18, 35), (36, 20, 37), (38, 22, 39), (40, 41, 13), (13, 9, 42), (43, 44, 3), (3, 13, 45), (46, 47, 1), (1, 3, 48), (49, 50, 9), (9, 1, 51), (52, 53, 18), (18, 16, 54), (55, 56, 22), (22, 18, 57), (58, 59, 20), (20, 22, 60), (61, 62, 16), (16, 20, 63), (10, 5, 64), (65, 66, 10), (17, 8, 67), (68, 69, 17), (70, 71, 23), (23, 15, 72), (2, 6, 73), (74, 75, 2)])
_uv = me_box121.uv_layers.new(name='UVMap')
_uv.uv.foreach_set('vector', [0.3661, 6.277, -2.566, 6.277, -2.566, 0.5138, -2.566, 0.5138, 0.3661, 0.5138, 0.3661, 6.277, 3.566, 0.5132, 3.566, 6.277, 0.6339, 6.277, 0.6339, 6.277, 0.6339, 0.5132, 3.566, 0.5132, -2.566, -0.7979, -2.566, -0.9578, 0.3661, -0.9578, 0.3661, -0.9578, 0.3661, -0.7979, -2.566, -0.7979, -0.8261, 6.277, -0.986, 6.277, -0.9579, 0.5133, -0.9579, 0.5133, -0.7979, 0.5138, -0.8261, 6.277, 0.6339, -0.8262, 0.6339, -0.9861, 3.566, -0.9861, 3.566, -0.9861, 3.566, -0.8262, 0.6339, -0.8262, 1.798, 0.5138, 1.958, 0.5133, 1.986, 6.277, 1.986, 6.277, 1.826, 6.277, 1.798, 0.5138, 0.3661, 0.5045, 0.3756, 0.5138, 0.3661, 0.5138, -2.566, 0.5138, -2.575, 0.5138, -2.566, 0.5045, 0.3756, 6.277, 0.3661, 6.287, 0.3661, 6.277, -2.566, 6.277, -2.566, 6.287, -2.575, 6.277, 0.6339, 0.504, 0.6339, 0.5132, 0.6244, 0.5133, 3.575, 0.5133, 3.566, 0.5132, 3.566, 0.504, 0.6244, 6.277, 0.6339, 6.277, 0.6339, 6.286, 3.566, 6.286, 3.566, 6.277, 3.575, 6.277, 0.3756, 0.5138, 0.3756, 6.277, 0.3661, 6.277, 0.3661, 6.277, 0.3661, 0.5138, 0.3756, 0.5138, 0.3661, 6.287, -2.566, 6.287, -2.566, 6.277, -2.566, 6.277, 0.3661, 6.277, 0.3661, 6.287, -2.575, 6.277, -2.575, 0.5138, -2.566, 0.5138, -2.566, 0.5138, -2.566, 6.277, -2.575, 6.277, -2.566, 0.5045, 0.3661, 0.5045, 0.3661, 0.5138, 0.3661, 0.5138, -2.566, 0.5138, -2.566, 0.5045, 0.6339, 0.504, 3.566, 0.504, 3.566, 0.5132, 3.566, 0.5132, 0.6339, 0.5132, 0.6339, 0.504, 3.575, 0.5133, 3.575, 6.277, 3.566, 6.277, 3.566, 6.277, 3.566, 0.5132, 3.575, 0.5133, 3.566, 6.286, 0.6339, 6.286, 0.6339, 6.277, 0.6339, 6.277, 3.566, 6.277, 3.566, 6.286, 0.6244, 6.277, 0.6244, 0.5133, 0.6339, 0.5132, 0.6339, 0.5132, 0.6339, 6.277, 0.6244, 6.277, -0.7979, 0.5138, -0.9579, 0.5133, -0.9578, 0.504, -0.9578, 0.504, -0.7979, 0.5045, -0.7979, 0.5138, 1.958, 0.5133, 1.798, 0.5138, 1.798, 0.5045, 1.798, 0.5045, 1.958, 0.504, 1.958, 0.5133, -0.8262, 6.287, -0.9861, 6.286, -0.986, 6.277, -0.986, 6.277, -0.8261, 6.277, -0.8262, 6.287, 1.826, 6.277, 1.986, 6.277, 1.986, 6.286, 1.986, 6.286, 1.826, 6.287, 1.826, 6.277])
me_box121.materials.append(mat_w_white)
me_box121.use_remesh_preserve_volume = False
me_box121.use_remesh_preserve_attributes = False
me_box121.use_mirror_vertex_groups = False
me_box121.update()
me_box120 = bpy.data.meshes.new('Box120')
me_box120.from_pydata([(7.819, -62.5, -8.0), (8.819, 61.5, -8.0), (8.819, -61.5, 7.0), (7.819, 62.5, 7.0), (-1.097, -50.13, -8.0), (-1.097, 50.13, -8.0), (8.819, 50.13, -8.0), (8.819, -50.13, -8.0), (8.819, -50.13, 7.0), (7.819, 50.13, 8.0), (-1.097, -50.13, 4.044), (-1.097, 50.13, 4.044), (-8.819, -50.13, -8.0), (-7.819, -62.5, -8.0), (-7.819, -61.5, 8.0), (-7.819, -50.13, 8.0), (-7.819, 50.13, 8.0), (-7.819, 62.5, 7.0), (-7.819, 62.5, -8.0), (-8.819, 50.13, -8.0), (-8.819, 50.13, 4.044), (-8.819, -50.13, 4.044), (8.819, -61.5, -8.0), (7.819, 62.5, -8.0), (7.819, -61.5, 8.0), (7.819, -62.5, 7.0), (7.819, 61.5, 8.0), (8.819, 61.5, 7.0), (7.819, -50.13, 8.0), (8.819, 50.13, 7.0), (-8.819, -61.5, -8.0), (-8.819, -61.5, 7.0), (-7.819, -62.5, 7.0), (-8.819, -50.13, 7.0), (-8.819, 50.13, 7.0), (-8.819, 61.5, 7.0), (-7.819, 61.5, 8.0), (-8.819, 61.5, -8.0), (8.819, 50.13, -8.0), (8.819, -50.13, -8.0), (8.819, 50.13, -8.0), (-1.097, -50.13, -8.0), (-1.097, 50.13, -8.0), (-1.097, -50.13, -8.0), (8.819, 50.13, -8.0), (8.819, -50.13, -8.0), (8.819, -50.13, -8.0), (8.819, -61.5, -8.0), (-8.819, -61.5, -8.0), (-8.819, -61.5, -8.0), (-8.819, -61.5, -8.0), (-8.819, -50.13, -8.0), (-7.819, -62.5, -8.0), (-7.819, -62.5, -8.0), (7.819, -62.5, -8.0), (-8.819, 50.13, -8.0), (-8.819, 61.5, -8.0), (-7.819, 62.5, -8.0), (-8.819, 50.13, -8.0), (-7.819, 62.5, -8.0), (-7.819, 62.5, -8.0), (8.819, 61.5, -8.0), (-7.819, 62.5, -8.0), (7.819, 62.5, -8.0), (8.819, 61.5, -8.0), (-7.819, 62.5, -8.0), (-1.097, 50.13, -8.0), (-1.097, 50.13, 4.044), (-8.819, 50.13, 4.044), (-8.819, 50.13, 4.044), (-8.819, 50.13, -8.0), (-1.097, 50.13, -8.0), (-1.097, 50.13, 4.044), (-1.097, -50.13, 4.044), (-8.819, -50.13, 4.044), (-8.819, -50.13, 4.044), (-8.819, 50.13, 4.044), (-1.097, 50.13, 4.044), (-1.097, -50.13, 4.044), (-1.097, -50.13, -8.0), (-8.819, -50.13, -8.0), (-8.819, -50.13, -8.0), (-8.819, -50.13, 4.044), (-1.097, -50.13, 4.044), (8.819, -61.5, 7.0), (7.819, -62.5, 7.0), (7.819, 62.5, 7.0), (8.819, 61.5, 7.0), (-8.819, -61.5, 7.0), (-7.819, -62.5, 7.0), (-7.819, 62.5, 7.0), (-8.819, 61.5, 7.0), (-7.819, -62.5, 7.0), (7.819, -62.5, 7.0), (7.819, -62.5, 7.0), (8.819, -61.5, 7.0), (8.819, -50.13, 7.0), (8.819, -50.13, 7.0), (7.819, 62.5, 7.0), (-7.819, 62.5, 7.0), (-7.819, 62.5, 7.0), (7.819, -62.5, -8.0), (7.819, -62.5, 7.0), (7.819, -62.5, -8.0), (7.819, 62.5, -8.0), (7.819, 62.5, 7.0), (7.819, 62.5, 7.0), (8.819, -50.13, 7.0), (8.819, 50.13, 7.0), (8.819, 50.13, 7.0), (8.819, 50.13, 7.0), (8.819, 61.5, 7.0), (8.819, 61.5, 7.0), (-7.819, -62.5, -8.0), (-7.819, -62.5, 7.0), (-7.819, -62.5, 7.0), (-8.819, -61.5, 7.0), (-8.819, -50.13, 7.0), (-8.819, -61.5, 7.0), (-8.819, -50.13, 7.0), (-8.819, 50.13, 7.0), (-8.819, -50.13, 7.0), (-8.819, 50.13, 7.0), (-8.819, 61.5, 7.0), (-8.819, 50.13, 7.0), (-7.819, 62.5, 7.0), (-7.819, 62.5, -8.0), (-7.819, 62.5, -8.0)], [], [(5, 6, 7), (7, 4, 5), (38, 29, 8), (8, 39, 40), (41, 10, 11), (11, 42, 43), (1, 27, 29), (29, 44, 1), (2, 22, 45), (46, 8, 2), (30, 31, 33), (30, 33, 21), (12, 30, 21), (35, 37, 19), (35, 19, 20), (34, 35, 20), (33, 34, 20), (20, 21, 33), (0, 7, 47), (0, 4, 7), (0, 13, 48), (4, 0, 49), (4, 50, 51), (25, 32, 52), (53, 54, 25), (28, 15, 14), (14, 24, 28), (9, 16, 15), (15, 28, 9), (26, 36, 16), (16, 9, 26), (23, 18, 17), (17, 3, 23), (55, 56, 57), (5, 58, 59), (6, 5, 60), (61, 6, 62), (63, 64, 65), (66, 67, 68), (69, 70, 71), (72, 73, 74), (75, 76, 77), (78, 79, 80), (81, 82, 83), (84, 24, 85), (86, 26, 87), (14, 88, 89), (90, 91, 36), (14, 92, 93), (94, 24, 14), (24, 95, 96), (97, 28, 24), (26, 98, 99), (100, 36, 26), (101, 22, 2), (2, 102, 103), (1, 104, 105), (106, 27, 1), (28, 107, 108), (109, 9, 28), (9, 110, 111), (112, 26, 9), (30, 113, 114), (115, 31, 30), (116, 14, 15), (15, 117, 118), (119, 15, 16), (16, 120, 121), (122, 16, 36), (36, 123, 124), (35, 125, 126), (127, 37, 35)])
_uv = me_box120.uv_layers.new(name='UVMap')
_uv.uv.foreach_set('vector', [0.09297, 3.859, -0.00142, 3.859, -0.00142, 2.931, -0.00142, 2.931, 0.09297, 2.931, 0.09297, 3.859, -0.9782, 3.859, -1.15, 3.858, -1.145, 2.931, -1.145, 2.931, -0.9736, 2.931, -0.9782, 3.859, 1.974, 2.931, 2.111, 2.931, 2.116, 3.858, 2.116, 3.858, 1.978, 3.859, 1.974, 2.931, -0.9787, 3.964, -1.15, 3.963, -1.15, 3.858, -1.15, 3.858, -0.9782, 3.859, -0.9787, 3.964, -1.144, 2.826, -0.9731, 2.826, -0.9736, 2.931, -0.9736, 2.931, -1.145, 2.931, -1.144, 2.826, 1.973, 2.826, 2.144, 2.826, 2.145, 2.931, 1.973, 2.826, 2.145, 2.931, 2.111, 2.931, 1.974, 2.931, 1.973, 2.826, 2.111, 2.931, 2.15, 3.963, 1.979, 3.964, 1.978, 3.859, 2.15, 3.963, 1.978, 3.859, 2.116, 3.858, 2.15, 3.858, 2.15, 3.963, 2.116, 3.858, 2.145, 2.931, 2.15, 3.858, 2.116, 3.858, 2.116, 3.858, 2.111, 2.931, 2.145, 2.931, 0.008099, 2.817, -0.00142, 2.931, -0.00142, 2.826, 0.008099, 2.817, 0.09297, 2.931, -0.00142, 2.931, 0.008099, 2.817, 0.157, 2.817, 0.1665, 2.826, 0.09297, 2.931, 0.008099, 2.817, 0.1665, 2.826, 0.09297, 2.931, 0.1665, 2.826, 0.1665, 2.931, 0.008099, -1.144, 0.157, -1.144, 0.157, -0.9731, 0.157, -0.9731, 0.008099, -0.9731, 0.008099, -1.144, 0.9919, 2.931, 0.843, 2.931, 0.843, 2.826, 0.843, 2.826, 0.9919, 2.826, 0.9919, 2.931, 0.9919, 3.858, 0.843, 3.858, 0.843, 2.931, 0.843, 2.931, 0.9919, 2.931, 0.9919, 3.858, 0.9919, 3.963, 0.843, 3.963, 0.843, 3.858, 0.843, 3.858, 0.9919, 3.858, 0.9919, 3.963, 0.9919, -0.9787, 0.843, -0.9787, 0.843, -1.15, 0.843, -1.15, 0.9919, -1.15, 0.9919, -0.9787, 0.1665, 3.859, 0.1665, 3.964, 0.157, 3.973, 0.09297, 3.859, 0.1665, 3.859, 0.157, 3.973, -0.00142, 3.859, 0.09297, 3.859, 0.157, 3.973, -0.00142, 3.964, -0.00142, 3.859, 0.157, 3.973, 0.008099, 3.973, -0.00142, 3.964, 0.157, 3.973, 0.09297, -0.9782, 0.09297, -1.116, 0.1665, -1.116, 0.1665, -1.116, 0.1665, -0.9782, 0.09297, -0.9782, 0.09297, 3.858, 0.09297, 2.931, 0.1665, 2.931, 0.1665, 2.931, 0.1665, 3.858, 0.09297, 3.858, 0.907, -1.111, 0.907, -0.9736, 0.8335, -0.9736, 0.8335, -0.9736, 0.8335, -1.111, 0.907, -1.111, 1.001, 2.826, 0.9919, 2.826, 0.9919, 2.816, 0.9919, 3.973, 0.9919, 3.963, 1.001, 3.963, 0.843, 2.826, 0.8335, 2.826, 0.843, 2.816, 0.843, 3.973, 0.8335, 3.963, 0.843, 3.963, 0.843, 2.826, 0.843, 2.816, 0.9919, 2.816, 0.9919, 2.816, 0.9919, 2.826, 0.843, 2.826, 0.9919, 2.826, 1.001, 2.826, 1.001, 2.931, 1.001, 2.931, 0.9919, 2.931, 0.9919, 2.826, 0.9919, 3.963, 0.9919, 3.973, 0.843, 3.973, 0.843, 3.973, 0.843, 3.963, 0.9919, 3.963, -0.9731, 2.817, -0.9731, 2.826, -1.144, 2.826, -1.144, 2.826, -1.144, 2.816, -0.9731, 2.817, -0.9787, 3.964, -0.9787, 3.973, -1.15, 3.973, -1.15, 3.973, -1.15, 3.963, -0.9787, 3.964, 0.9919, 2.931, 1.001, 2.931, 1.001, 3.858, 1.001, 3.858, 0.9919, 3.858, 0.9919, 2.931, 0.9919, 3.858, 1.001, 3.858, 1.001, 3.963, 1.001, 3.963, 0.9919, 3.963, 0.9919, 3.858, 1.973, 2.826, 1.973, 2.817, 2.144, 2.816, 2.144, 2.816, 2.144, 2.826, 1.973, 2.826, 0.8335, 2.826, 0.843, 2.826, 0.843, 2.931, 0.843, 2.931, 0.8335, 2.931, 0.8335, 2.826, 0.8335, 2.931, 0.843, 2.931, 0.843, 3.858, 0.843, 3.858, 0.8335, 3.858, 0.8335, 2.931, 0.8335, 3.858, 0.843, 3.858, 0.843, 3.963, 0.843, 3.963, 0.8335, 3.963, 0.8335, 3.858, 2.15, 3.963, 2.15, 3.973, 1.979, 3.973, 1.979, 3.973, 1.979, 3.964, 2.15, 3.963])
me_box120.materials.append(mat_standart_metal)
me_box120.use_remesh_preserve_volume = False
me_box120.use_remesh_preserve_attributes = False
me_box120.use_mirror_vertex_groups = False
me_box120.update()
me_box109 = bpy.data.meshes.new('Box109')
me_box109.from_pydata([(-624.6, -128.6, -11.0), (624.6, -127.9, -12.0), (-626.0, 127.9, -11.0), (624.6, 127.9, -12.0), (-624.6, -128.6, 11.0), (626.0, -127.9, 11.0), (-626.0, 127.9, 11.0), (624.6, 128.6, 11.0), (-626.0, -127.9, -11.0), (-624.6, -127.9, -12.0), (626.0, -127.9, -11.0), (624.6, -128.6, -11.0), (-624.6, 128.6, -11.0), (-624.6, 127.9, -12.0), (624.6, 128.6, -11.0), (626.0, 127.9, -11.0), (-624.6, -127.9, 12.0), (-626.0, -127.9, 11.0), (624.6, -127.9, 12.0), (624.6, -128.6, 11.0), (-624.6, 127.9, 12.0), (-624.6, 128.6, 11.0), (624.6, 127.9, 12.0), (626.0, 127.9, 11.0), (-626.0, -127.9, -11.0), (-624.6, -127.9, -12.0), (624.6, -127.9, -12.0), (626.0, -127.9, -11.0), (-626.0, 127.9, -11.0), (-624.6, 127.9, -12.0), (624.6, 127.9, -12.0), (626.0, 127.9, -11.0), (-624.6, -127.9, 12.0), (-626.0, -127.9, 11.0), (626.0, -127.9, 11.0), (624.6, -127.9, 12.0), (-626.0, 127.9, 11.0), (-624.6, 127.9, 12.0), (624.6, 127.9, 12.0), (626.0, 127.9, 11.0), (-626.0, -127.9, -11.0), (-626.0, 127.9, -11.0), (-626.0, -127.9, -11.0), (624.6, 127.9, -12.0), (624.6, 127.9, -12.0), (-624.6, 127.9, -12.0), (626.0, 127.9, -11.0), (626.0, -127.9, -11.0), (626.0, 127.9, -11.0), (-624.6, -127.9, -12.0), (-624.6, -127.9, -12.0), (624.6, -127.9, -12.0), (624.6, -127.9, 12.0), (624.6, -127.9, 12.0), (-624.6, -127.9, 12.0), (626.0, -127.9, 11.0), (626.0, 127.9, 11.0), (626.0, -127.9, 11.0), (-624.6, 127.9, 12.0), (-624.6, 127.9, 12.0), (624.6, 127.9, 12.0), (-626.0, 127.9, 11.0), (-626.0, -127.9, 11.0), (-626.0, 127.9, 11.0), (626.0, -127.9, -11.0), (626.0, -127.9, 11.0), (626.0, -127.9, -11.0), (-626.0, -127.9, 11.0), (-626.0, -127.9, -11.0), (-626.0, -127.9, 11.0), (626.0, 127.9, 11.0), (626.0, 127.9, 11.0), (626.0, 127.9, -11.0), (-626.0, 127.9, -11.0), (-626.0, 127.9, 11.0), (-626.0, 127.9, -11.0)], [], [(13, 3, 1), (1, 9, 13), (18, 22, 20), (20, 16, 18), (11, 19, 4), (4, 0, 11), (15, 23, 5), (5, 10, 15), (12, 21, 7), (7, 14, 12), (8, 17, 6), (6, 2, 8), (0, 24, 25), (26, 27, 11), (28, 12, 29), (30, 14, 31), (4, 32, 33), (34, 35, 19), (36, 37, 21), (7, 38, 39), (40, 41, 13), (13, 9, 42), (12, 14, 43), (44, 45, 12), (46, 47, 1), (1, 3, 48), (11, 0, 49), (50, 51, 11), (4, 19, 52), (53, 54, 4), (55, 56, 22), (22, 18, 57), (7, 21, 58), (59, 60, 7), (61, 62, 16), (16, 20, 63), (64, 65, 19), (19, 11, 66), (0, 67, 68), (0, 4, 69), (14, 7, 70), (71, 72, 14), (73, 74, 21), (21, 12, 75)])
_uv = me_box109.uv_layers.new(name='UVMap')
_uv.uv.foreach_set('vector', [-0.9235, 6.282, -0.98, -5.273, 1.943, -5.283, 1.943, -5.283, 2.0, 6.273, -0.9235, 6.282, -0.9431, -5.283, 1.98, -5.273, 1.924, 6.282, 1.924, 6.282, -0.9996, 6.273, -0.9431, -5.283, 0.3953, -5.283, 0.6047, -5.283, 0.6047, 6.273, 0.6047, 6.273, 0.3953, 6.273, 0.3953, -5.283, 0.6047, 1.98, 0.3953, 1.98, 0.3953, -0.943, 0.3953, -0.943, 0.6047, -0.943, 0.6047, 1.98, 0.6047, 6.283, 0.3953, 6.283, 0.3953, -5.273, 0.3953, -5.273, 0.6047, -5.273, 0.6047, 6.283, 0.3953, -0.9997, 0.6047, -0.9997, 0.6047, 1.923, 0.6047, 1.923, 0.3953, 1.923, 0.3953, -0.9997, 0.3953, 6.273, 0.3953, 6.286, 0.3858, 6.273, 0.3858, -5.283, 0.3953, -5.295, 0.3953, -5.283, 0.6047, 6.295, 0.6047, 6.283, 0.6142, 6.282, 0.6142, -5.273, 0.6047, -5.273, 0.6047, -5.286, 0.6047, 6.273, 0.6142, 6.273, 0.6047, 6.286, 0.6047, -5.295, 0.6142, -5.283, 0.6047, -5.283, 0.3953, 6.295, 0.3858, 6.282, 0.3953, 6.283, 0.3953, -5.273, 0.3858, -5.273, 0.3953, -5.286, 2.0, 6.286, -0.9235, 6.295, -0.9235, 6.282, -0.9235, 6.282, 2.0, 6.273, 2.0, 6.286, 0.6047, 6.283, 0.6047, -5.273, 0.6142, -5.273, 0.6142, -5.273, 0.6142, 6.282, 0.6047, 6.283, -0.9801, -5.286, 1.943, -5.295, 1.943, -5.283, 1.943, -5.283, -0.98, -5.273, -0.9801, -5.286, 0.3953, -5.283, 0.3953, 6.273, 0.3858, 6.273, 0.3858, 6.273, 0.3858, -5.283, 0.3953, -5.283, 0.6047, 6.273, 0.6047, -5.283, 0.6142, -5.283, 0.6142, -5.283, 0.6142, 6.273, 0.6047, 6.273, -0.943, -5.295, 1.98, -5.286, 1.98, -5.273, 1.98, -5.273, -0.9431, -5.283, -0.943, -5.295, 0.3953, -5.273, 0.3953, 6.283, 0.3858, 6.282, 0.3858, 6.282, 0.3858, -5.273, 0.3953, -5.273, 1.923, 6.295, -0.9997, 6.286, -0.9996, 6.273, -0.9996, 6.273, 1.924, 6.282, 1.923, 6.295, 0.3953, -5.295, 0.6047, -5.295, 0.6047, -5.283, 0.6047, -5.283, 0.3953, -5.283, 0.3953, -5.295, 0.3953, 6.273, 0.6047, 6.286, 0.3953, 6.286, 0.3953, 6.273, 0.6047, 6.273, 0.6047, 6.286, 0.6047, -5.273, 0.3953, -5.273, 0.3953, -5.286, 0.3953, -5.286, 0.6047, -5.286, 0.6047, -5.273, 0.6047, 6.295, 0.3953, 6.295, 0.3953, 6.283, 0.3953, 6.283, 0.6047, 6.283, 0.6047, 6.295])
me_box109.materials.append(mat_st_wood)
me_box109.use_remesh_preserve_volume = False
me_box109.use_remesh_preserve_attributes = False
me_box109.use_mirror_vertex_groups = False
me_box109.update()
me_box105 = bpy.data.meshes.new('Box105')
me_box105.from_pydata([(-624.6, -136.3, -11.0), (624.6, -135.7, -12.0), (-626.0, 135.7, -11.0), (624.6, 135.7, -12.0), (-624.6, -136.3, 11.0), (626.0, -135.7, 11.0), (-626.0, 135.7, 11.0), (624.6, 136.3, 11.0), (-626.0, -135.7, -11.0), (-624.6, -135.7, -12.0), (626.0, -135.7, -11.0), (624.6, -136.3, -11.0), (-624.6, 136.3, -11.0), (-624.6, 135.7, -12.0), (624.6, 136.3, -11.0), (626.0, 135.7, -11.0), (-624.6, -135.7, 12.0), (-626.0, -135.7, 11.0), (624.6, -135.7, 12.0), (624.6, -136.3, 11.0), (-624.6, 135.7, 12.0), (-624.6, 136.3, 11.0), (624.6, 135.7, 12.0), (626.0, 135.7, 11.0), (-626.0, -135.7, -11.0), (-624.6, -135.7, -12.0), (624.6, -135.7, -12.0), (626.0, -135.7, -11.0), (-626.0, 135.7, -11.0), (-624.6, 135.7, -12.0), (624.6, 135.7, -12.0), (626.0, 135.7, -11.0), (-624.6, -135.7, 12.0), (-626.0, -135.7, 11.0), (626.0, -135.7, 11.0), (624.6, -135.7, 12.0), (-626.0, 135.7, 11.0), (-624.6, 135.7, 12.0), (624.6, 135.7, 12.0), (626.0, 135.7, 11.0), (-626.0, -135.7, -11.0), (-626.0, 135.7, -11.0), (-626.0, -135.7, -11.0), (624.6, 135.7, -12.0), (624.6, 135.7, -12.0), (-624.6, 135.7, -12.0), (626.0, 135.7, -11.0), (626.0, -135.7, -11.0), (626.0, 135.7, -11.0), (-624.6, -135.7, -12.0), (-624.6, -135.7, -12.0), (624.6, -135.7, -12.0), (624.6, -135.7, 12.0), (624.6, -135.7, 12.0), (-624.6, -135.7, 12.0), (626.0, -135.7, 11.0), (626.0, 135.7, 11.0), (626.0, -135.7, 11.0), (-624.6, 135.7, 12.0), (-624.6, 135.7, 12.0), (624.6, 135.7, 12.0), (-626.0, 135.7, 11.0), (-626.0, -135.7, 11.0), (-626.0, 135.7, 11.0), (626.0, -135.7, -11.0), (626.0, -135.7, 11.0), (626.0, -135.7, -11.0), (-626.0, -135.7, 11.0), (-626.0, -135.7, -11.0), (-626.0, -135.7, 11.0), (626.0, 135.7, 11.0), (626.0, 135.7, 11.0), (626.0, 135.7, -11.0), (-626.0, 135.7, -11.0), (-626.0, 135.7, 11.0), (-626.0, 135.7, -11.0)], [], [(13, 3, 1), (1, 9, 13), (18, 22, 20), (20, 16, 18), (11, 19, 4), (4, 0, 11), (15, 23, 5), (5, 10, 15), (12, 21, 7), (7, 14, 12), (8, 17, 6), (6, 2, 8), (0, 24, 25), (26, 27, 11), (28, 12, 29), (30, 14, 31), (4, 32, 33), (34, 35, 19), (36, 37, 21), (7, 38, 39), (40, 41, 13), (13, 9, 42), (12, 14, 43), (44, 45, 12), (46, 47, 1), (1, 3, 48), (11, 0, 49), (50, 51, 11), (4, 19, 52), (53, 54, 4), (55, 56, 22), (22, 18, 57), (7, 21, 58), (59, 60, 7), (61, 62, 16), (16, 20, 63), (64, 65, 19), (19, 11, 66), (0, 67, 68), (0, 4, 69), (14, 7, 70), (71, 72, 14), (73, 74, 21), (21, 12, 75)])
_uv = me_box105.uv_layers.new(name='UVMap')
_uv.uv.foreach_set('vector', [-1.109, 6.283, -1.166, -5.273, 1.934, -5.282, 1.934, -5.282, 1.99, 6.273, -1.109, 6.283, -0.9336, -5.282, 2.166, -5.273, 2.109, 6.283, 2.109, 6.283, -0.9901, 6.273, -0.9336, -5.282, 3.594, -5.283, 3.803, -5.283, 3.803, 6.273, 3.803, 6.273, 3.594, 6.273, 3.594, -5.283, -2.594, 2.166, -2.803, 2.166, -2.803, -0.9335, -2.803, -0.9335, -2.594, -0.9335, -2.594, 2.166, -2.594, 6.283, -2.803, 6.283, -2.803, -5.273, -2.803, -5.273, -2.594, -5.273, -2.594, 6.283, 3.594, -0.9902, 3.803, -0.9902, 3.803, 2.109, 3.803, 2.109, 3.594, 2.109, 3.594, -0.9902, 3.594, 6.273, 3.594, 6.286, 3.584, 6.273, 3.584, -5.282, 3.594, -5.295, 3.594, -5.283, -2.594, 6.296, -2.594, 6.283, -2.584, 6.283, -2.584, -5.273, -2.594, -5.273, -2.594, -5.285, 3.803, 6.273, 3.813, 6.273, 3.803, 6.286, 3.803, -5.295, 3.813, -5.282, 3.803, -5.283, -2.803, 6.296, -2.813, 6.283, -2.803, 6.283, -2.803, -5.273, -2.813, -5.273, -2.803, -5.285, 1.99, 6.286, -1.109, 6.296, -1.109, 6.283, -1.109, 6.283, 1.99, 6.273, 1.99, 6.286, -2.594, 6.283, -2.594, -5.273, -2.584, -5.273, -2.584, -5.273, -2.584, 6.283, -2.594, 6.283, -1.166, -5.285, 1.934, -5.295, 1.934, -5.282, 1.934, -5.282, -1.166, -5.273, -1.166, -5.285, 3.594, -5.283, 3.594, 6.273, 3.584, 6.273, 3.584, 6.273, 3.584, -5.282, 3.594, -5.283, 3.803, 6.273, 3.803, -5.283, 3.813, -5.282, 3.813, -5.282, 3.813, 6.273, 3.803, 6.273, -0.9335, -5.295, 2.166, -5.285, 2.166, -5.273, 2.166, -5.273, -0.9336, -5.282, -0.9335, -5.295, -2.803, -5.273, -2.803, 6.283, -2.813, 6.283, -2.813, 6.283, -2.813, -5.273, -2.803, -5.273, 2.109, 6.296, -0.9902, 6.286, -0.9901, 6.273, -0.9901, 6.273, 2.109, 6.283, 2.109, 6.296, 3.594, -5.295, 3.803, -5.295, 3.803, -5.283, 3.803, -5.283, 3.594, -5.283, 3.594, -5.295, 3.594, 6.273, 3.803, 6.286, 3.594, 6.286, 3.594, 6.273, 3.803, 6.273, 3.803, 6.286, -2.594, -5.273, -2.803, -5.273, -2.803, -5.285, -2.803, -5.285, -2.594, -5.285, -2.594, -5.273, -2.594, 6.296, -2.803, 6.296, -2.803, 6.283, -2.803, 6.283, -2.594, 6.283, -2.594, 6.296])
me_box105.materials.append(mat_st_wood)
me_box105.use_remesh_preserve_volume = False
me_box105.use_remesh_preserve_attributes = False
me_box105.use_mirror_vertex_groups = False
me_box105.update()

# ---- objects
ob_dummy_group06 = bpy.data.objects.new('$$$DUMMY.Group06', None)
ob_right = bpy.data.objects.new('Right', me_box130)
ob_left = bpy.data.objects.new('Left', me_box129)
ob_back = bpy.data.objects.new('Back', me_box127)
ob_handleright = bpy.data.objects.new('HandleRight', me_box123)
ob_frontright = bpy.data.objects.new('FrontRight', me_box122)
ob_frontleft = bpy.data.objects.new('FrontLEft', me_box121)
ob_handleleft = bpy.data.objects.new('HandleLeft', me_box120)
ob_bottom = bpy.data.objects.new('Bottom', me_box109)
ob_top = bpy.data.objects.new('Top', me_box105)

# ---- transforms, parenting, visibility, modifiers, constraints
ob_dummy_group06.location = (0.0, 0.0, 0.0)
ob_dummy_group06.scale = (0.001, 0.001, 0.001)
ob_dummy_group06.empty_image_offset = (0.0, 0.0)
ob_dummy_group06.lineart.crease_threshold = 0.0
ob_right.parent = ob_dummy_group06
ob_right.location = (618.0, 7.972, 168.0)
ob_right.rotation_euler = (-0.0, -1.571, 0.0)
ob_right.scale = (1.0, 0.6505, 1.0)
ob_right.lineart.crease_threshold = 0.0
ob_left.parent = ob_dummy_group06
ob_left.location = (-618.0, 7.972, 168.0)
ob_left.rotation_euler = (-0.0, -1.571, 0.0)
ob_left.scale = (1.0, 0.6505, 1.0)
ob_left.lineart.crease_threshold = 0.0
ob_back.parent = ob_dummy_group06
ob_back.location = (-0.1037, 134.6, 155.2)
ob_back.scale = (1.997, 1.0, 0.5158)
ob_back.lineart.crease_threshold = 0.0
ob_handleright.parent = ob_dummy_group06
ob_handleright.location = (313.5, -136.4, 43.86)
ob_handleright.rotation_euler = (1.571, -1.571, 0.0)
ob_handleright.scale = (1.0, 1.0, 1.0)
ob_handleright.lineart.crease_threshold = 0.0
ob_frontright.parent = ob_dummy_group06
ob_frontright.location = (313.5, -121.1, 168.1)
ob_frontright.rotation_euler = (1.571, -1.571, 0.0)
ob_frontright.scale = (1.0, 1.0, 1.0)
ob_frontright.lineart.crease_threshold = 0.0
ob_frontleft.parent = ob_dummy_group06
ob_frontleft.location = (-313.4, -121.1, 168.1)
ob_frontleft.rotation_euler = (1.571, -1.571, 0.0)
ob_frontleft.scale = (1.0, 1.0, 1.0)
ob_frontleft.lineart.crease_threshold = 0.0
ob_handleleft.parent = ob_dummy_group06
ob_handleleft.location = (-313.4, -136.4, 43.86)
ob_handleleft.rotation_euler = (1.571, -1.571, 0.0)
ob_handleleft.scale = (1.0, 1.0, 1.0)
ob_handleleft.lineart.crease_threshold = 0.0
ob_bottom.parent = ob_dummy_group06
ob_bottom.location = (0.0271, -1.352, 0.0)
ob_bottom.scale = (1.0, 1.0, 1.0)
ob_bottom.lineart.crease_threshold = 0.0
ob_top.parent = ob_dummy_group06
ob_top.location = (0.02686, 7.197, 336.0)
ob_top.scale = (1.0, 1.0, 1.0)
ob_top.lineart.crease_threshold = 0.0

# ---- collection membership
col_collection_1.objects.link(ob_dummy_group06)
col_collection_1.objects.link(ob_right)
col_collection_1.objects.link(ob_left)
col_collection_1.objects.link(ob_back)
col_collection_1.objects.link(ob_handleright)
col_collection_1.objects.link(ob_frontright)
col_collection_1.objects.link(ob_frontleft)
col_collection_1.objects.link(ob_handleleft)
col_collection_1.objects.link(ob_bottom)
col_collection_1.objects.link(ob_top)

# ---- scene / render settings (as saved in the file)
scene.frame_start = 1; scene.frame_end = 250; scene.frame_set(1)
scene.render.engine = 'BLENDER_EEVEE_NEXT'
scene.render.image_settings.compression = 90
scene.render.resolution_percentage = 50
scene.render.dither_intensity = 0.0
scene.cycles.use_denoising = False
scene.cycles.samples = 10
scene.cycles.sampling_pattern = 'TABULATED_SOBOL'
scene.cycles.light_sampling_threshold = 0.0
scene.cycles.use_adaptive_sampling = False
scene.cycles.use_light_tree = False
scene.cycles.blur_glossy = 0.0
scene.cycles.volume_bounces = 1
scene.cycles.pixel_filter_type = 'GAUSSIAN'
scene.cycles.sample_clamp_indirect = 0.0
scene.view_settings.view_transform = 'Standard'
bpy.context.view_layer.update()

# ---- added for rendering (the .blend has no active camera and no usable light): camera, sun
cam_auto = bpy.data.cameras.new('AutoCamera')
cam_auto.lens = 50.0
cam_auto.sensor_width = 36.0
cam_auto.clip_end = 1000.0
ob_auto_camera = bpy.data.objects.new('AutoCamera', cam_auto)
scene.collection.objects.link(ob_auto_camera)
ob_auto_camera.location = (1.23443, -1.48178, 1.15552)
ob_auto_camera.rotation_euler = (1.09748, -7.21219e-08, 0.694738)
scene.camera = ob_auto_camera
light_auto_sun = bpy.data.lights.new('AutoSun', 'SUN')
light_auto_sun.energy = 3.0
light_auto_sun.angle = 0.0523599
ob_auto_sun = bpy.data.objects.new('AutoSun', light_auto_sun)
scene.collection.objects.link(ob_auto_sun)
ob_auto_sun.rotation_euler = (0.872665, 0.174533, 0.523599)
bpy.context.view_layer.update()
